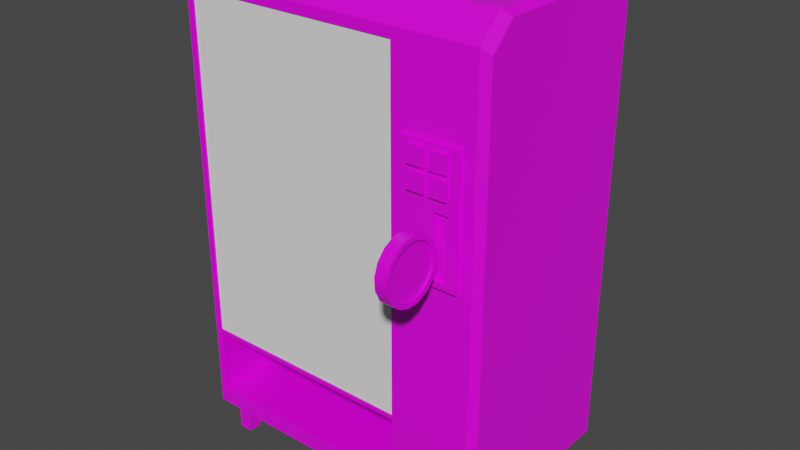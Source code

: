 # Source: vending.blend  (saved by Blender 2.93.20; exported with 4.5.12 LTS)
import bpy
from mathutils import Matrix  # noqa: F401  (used for matrix-valued properties, if any)

bpy.ops.wm.read_factory_settings(use_empty=True)
scene = bpy.context.scene
scene.name = 'Scene'

# ---- collections
col_collection = bpy.data.collections.new('Collection'); scene.collection.children.link(col_collection)

# ---- images (referenced by path relative to the original .blend; pixels are not part of the script)
import os
ASSET_DIR = os.environ.get("B2B_ASSET_DIR", "")  # directory of the original .blend (textures are referenced by path, not embedded)
HERE = os.path.dirname(os.path.abspath(__file__))  # packed textures are extracted next to this script under _unpacked/

def load_image(name, relpath, width, height, colorspace="sRGB"):
    """Load a texture the original file referenced (path relative to the .blend, or extracted next to this script)."""
    p = next((c for c in (os.path.join(HERE, relpath), os.path.join(ASSET_DIR, relpath)) if relpath and os.path.exists(c)), "")
    if p:
        img = bpy.data.images.load(p, check_existing=True)
        img.name = name
    else:  # same state as the original file: an image datablock whose file is absent (Cycles renders it pink)
        img = bpy.data.images.new(name, width, height)
        img.source = "FILE"
        img.filepath = "//" + (relpath or name)
    img.colorspace_settings.name = colorspace
    return img
img_untitled = load_image('Untitled', 'Untitled.png', 1024, 1024, 'sRGB')
img_coin_png = load_image('Coin.png', 'Coin.png', 1024, 1024, 'sRGB')

# ---- materials (node trees are filled in below, after node groups)
mat_material = bpy.data.materials.new('Material')
mat_material.alpha_threshold = 0.0
mat_material.use_transparent_shadow = False
mat_material.line_color = (0.0, 0.0, 0.0, 1.0)
mat_glass = bpy.data.materials.new('glass')
mat_glass.use_transparent_shadow = False
mat_glass.diffuse_color = (0.8381, 0.8381, 0.8381, 0.2759)
mat_material_001 = bpy.data.materials.new('Material.001')
mat_material_001.alpha_threshold = 0.0
mat_material_001.use_transparent_shadow = False
mat_material_001.line_color = (0.0, 0.0, 0.0, 1.0)

# ---- node groups
ng_auto_smooth = bpy.data.node_groups.new('Auto Smooth', 'GeometryNodeTree')
_s = ng_auto_smooth.interface.new_socket(name='Geometry', in_out='OUTPUT', socket_type='NodeSocketGeometry')
_s = ng_auto_smooth.interface.new_socket(name='Geometry', in_out='INPUT', socket_type='NodeSocketGeometry')
_s = ng_auto_smooth.interface.new_socket(name='Angle', in_out='INPUT', socket_type='NodeSocketFloat')
_s.subtype = 'ANGLE'
_s.min_value = 0.0
_s.max_value = 3.142
ng_auto_smooth.is_modifier = True
_N = ng_auto_smooth.nodes; _L = ng_auto_smooth.links
n0 = _N.new('NodeGroupOutput'); n0.name = 'Group Output'; n0.location = (480, -100)
n1 = _N.new('NodeGroupInput'); n1.name = 'Group Input'; n1.location = (-420, -300)
n2 = _N.new('NodeGroupInput'); n2.name = 'Group Input.001'; n2.location = (-60, -100)
n3 = _N.new('GeometryNodeSetShadeSmooth'); n3.name = 'Set Shade Smooth'; n3.location = (120, -100)
n3.domain = 'EDGE'
n4 = _N.new('GeometryNodeSetShadeSmooth'); n4.name = 'Set Shade Smooth.001'; n4.location = (300, -100)
n5 = _N.new('GeometryNodeInputMeshEdgeAngle'); n5.name = 'Edge Angle'; n5.location = (-420, -220)
n6 = _N.new('GeometryNodeInputEdgeSmooth'); n6.name = 'Is Edge Smooth'; n6.location = (-60, -160)
n7 = _N.new('GeometryNodeInputShadeSmooth'); n7.name = 'Is Face Smooth'; n7.location = (-240, -340)
n8 = _N.new('FunctionNodeBooleanMath'); n8.name = 'Boolean Math'; n8.location = (-60, -220)
n9 = _N.new('FunctionNodeCompare'); n9.name = 'Compare'; n9.location = (-240, -180)
n9.operation = 'LESS_EQUAL'
_L.new(n5.outputs[0], n9.inputs[0])
_L.new(n4.outputs[0], n0.inputs[0])
_L.new(n1.outputs[1], n9.inputs[1])
_L.new(n9.outputs[0], n8.inputs[0])
_L.new(n7.outputs[0], n8.inputs[1])
_L.new(n2.outputs[0], n3.inputs[0])
_L.new(n6.outputs[0], n3.inputs[1])
_L.new(n3.outputs[0], n4.inputs[0])
_L.new(n8.outputs[0], n3.inputs[2])
n0.is_active_output = True

# ---- material node trees
mat_material.use_nodes = True; mat_material.node_tree.nodes.clear()
_N = mat_material.node_tree.nodes; _L = mat_material.node_tree.links
n0 = _N.new('ShaderNodeOutputMaterial'); n0.name = 'Material Output'; n0.location = (300, 300)
n1 = _N.new('ShaderNodeBsdfPrincipled'); n1.name = 'Principled BSDF'; n1.location = (10, 300)
n1.distribution = 'GGX'
n1.subsurface_method = 'BURLEY'
n1.inputs[2].default_value = 0.4
n1.inputs[3].default_value = 1.45
n1.inputs[27].default_value = (0.0, 0.0, 0.0, 1.0)
n1.inputs[28].default_value = 1.0
n2 = _N.new('ShaderNodeTexImage'); n2.name = 'Image Texture'; n2.location = (-280, 275)
n2.image = img_untitled
n2.interpolation = 'Closest'
_L.new(n1.outputs[0], n0.inputs[0])
_L.new(n2.outputs[0], n1.inputs[0])
n0.is_active_output = True
mat_material_001.use_nodes = True; mat_material_001.node_tree.nodes.clear()
_N = mat_material_001.node_tree.nodes; _L = mat_material_001.node_tree.links
n0 = _N.new('ShaderNodeOutputMaterial'); n0.name = 'Material Output'; n0.location = (300, 300)
n1 = _N.new('ShaderNodeBsdfPrincipled'); n1.name = 'Principled BSDF'; n1.location = (10, 300)
n1.distribution = 'GGX'
n1.subsurface_method = 'BURLEY'
n1.inputs[2].default_value = 0.4
n1.inputs[3].default_value = 1.45
n1.inputs[27].default_value = (0.0, 0.0, 0.0, 1.0)
n1.inputs[28].default_value = 1.0
n2 = _N.new('ShaderNodeTexImage'); n2.name = 'Image Texture'; n2.location = (-280, 275)
n2.image = img_coin_png
n2.interpolation = 'Closest'
_L.new(n1.outputs[0], n0.inputs[0])
_L.new(n2.outputs[0], n1.inputs[0])
n0.is_active_output = True

# ---- world
world_world = bpy.data.worlds.new('World'); scene.world = world_world
world_world.use_nodes = True; world_world.node_tree.nodes.clear()
_N = world_world.node_tree.nodes; _L = world_world.node_tree.links
n0 = _N.new('ShaderNodeOutputWorld'); n0.name = 'World Output'; n0.location = (300, 300)
n1 = _N.new('ShaderNodeBackground'); n1.name = 'Background'; n1.location = (10, 300)
n1.inputs[0].default_value = (0.05088, 0.05088, 0.05088, 1.0)
_L.new(n1.outputs[0], n0.inputs[0])
n0.is_active_output = True
world_world.color = (0.05088, 0.05088, 0.05088)
world_world.use_sun_shadow = False
world_world.sun_shadow_jitter_overblur = 0.0

# ---- meshes
me_cube = bpy.data.meshes.new('Cube')
me_cube.from_pydata([(-0.9016, -0.2656, -0.5), (-0.9016, -0.3056, -0.46), (-0.9416, -0.2656, -0.46), (-0.9016, -0.3056, 2.106), (-0.9016, -0.172, 2.241), (-0.9416, -0.1349, 2.202), (-0.9016, 0.826, -0.5), (-0.9416, 0.826, -0.46), (-0.9016, 0.866, -0.46), (-0.9016, 0.826, 2.241), (-0.9016, 0.866, 2.201), (-0.9416, 0.826, 2.201), (0.9016, -0.2656, -0.5), (0.9416, -0.2656, -0.46), (0.9016, -0.3056, -0.46), (0.9016, -0.172, 2.241), (0.9016, -0.3056, 2.106), (-0.9416, -0.2685, 2.067), (0.9016, 0.826, -0.5), (0.9016, 0.866, -0.46), (0.9416, 0.826, -0.46), (0.9016, 0.826, 2.241), (0.9416, 0.826, 2.201), (0.9016, 0.866, 2.201), (0.9416, -0.1349, 2.202), (0.9416, -0.2685, 2.067), (-0.8623, -0.3056, 0.04799), (-0.8623, -0.3056, 2.05), (0.4266, -0.3056, 2.05), (0.4266, -0.3056, 0.04799), (-0.8623, 0.153, 0.09302), (-0.8623, 0.7036, 2.05), (0.4266, 0.7036, 2.05), (0.4266, 0.153, 0.09302), (-0.862, 0.1721, 0.9859), (-0.862, 0.1721, 1.026), (-0.862, 0.7015, 0.9859), (-0.862, 0.7015, 1.026), (0.4263, 0.1721, 0.9859), (0.4263, 0.1721, 1.026), (0.4263, 0.7015, 0.9859), (0.4263, 0.7015, 1.026), (-0.862, 0.1721, 0.5291), (-0.862, 0.1721, 0.5692), (-0.862, 0.7015, 0.5291), (-0.862, 0.7015, 0.5692), (0.4263, 0.1721, 0.5291), (0.4263, 0.1721, 0.5692), (0.4263, 0.7015, 0.5291), (0.4263, 0.7015, 0.5692), (0.4263, 0.7015, 2.04), (0.4263, 0.7015, 1.867), (0.4263, 0.1721, 2.04), (0.4263, 0.1721, 1.867), (-0.862, 0.7015, 2.04), (-0.862, 0.7015, 1.867), (-0.862, 0.1721, 2.04), (-0.862, 0.1721, 1.867), (0.4263, 0.7015, 1.474), (0.4263, 0.7015, 1.434), (0.4263, 0.1721, 1.474), (0.4263, 0.1721, 1.434), (-0.862, 0.7015, 1.474), (-0.862, 0.7015, 1.434), (-0.862, 0.1721, 1.474), (-0.862, 0.1721, 1.434), (-0.8505, -0.2224, -0.6823), (-0.8505, -0.2224, -0.4938), (-0.8505, -0.1427, -0.6823), (-0.8505, -0.1427, -0.4938), (-0.7708, -0.2224, -0.6823), (-0.7708, -0.2224, -0.4938), (-0.7708, -0.1427, -0.6823), (-0.7708, -0.1427, -0.4938), (-0.8505, 0.6939, -0.6823), (-0.8505, 0.6939, -0.4938), (-0.8505, 0.7735, -0.6823), (-0.8505, 0.7735, -0.4938), (-0.7708, 0.6939, -0.6823), (-0.7708, 0.6939, -0.4938), (-0.7708, 0.7735, -0.6823), (-0.7708, 0.7735, -0.4938), (0.7646, -0.2224, -0.6823), (0.7646, -0.2224, -0.4938), (0.7646, -0.1427, -0.6823), (0.7646, -0.1427, -0.4938), (0.8443, -0.2224, -0.6823), (0.8443, -0.2224, -0.4938), (0.8443, -0.1427, -0.6823), (0.8443, -0.1427, -0.4938), (0.7646, 0.6939, -0.6823), (0.7646, 0.6939, -0.4938), (0.7646, 0.7735, -0.6823), (0.7646, 0.7735, -0.4938), (0.8443, 0.6939, -0.6823), (0.8443, 0.6939, -0.4938), (0.8443, 0.7735, -0.6823), (0.8443, 0.7735, -0.4938), (0.4983, -0.3303, 0.9253), (0.4983, -0.3303, 1.64), (0.4983, -0.2809, 0.9253), (0.4983, -0.2809, 1.64), (0.8299, -0.3303, 0.9253), (0.8299, -0.3303, 1.64), (0.8299, -0.2809, 0.9253), (0.8299, -0.2809, 1.64), (-0.8623, -0.3056, 0.0223), (0.4266, -0.3056, 0.0223), (0.4266, -0.3056, -0.3592), (-0.8623, -0.3056, -0.3592), (-0.9416, -0.2661, 0.03625), (-0.9016, -0.3056, 0.03625), (-0.8623, -0.2328, 0.0223), (0.4266, -0.2328, 0.0223), (-0.8623, -0.2328, 0.04799), (0.4266, -0.2328, 0.04799), (0.4266, 0.153, -0.3592), (-0.8623, 0.153, -0.3592), (-0.8623, 0.7036, 0.09302), (0.4266, 0.7036, 0.09302), (-0.7557, 0.8624, -0.3764), (-0.7557, 0.8624, 0.2409), (-0.7557, 0.8828, -0.3764), (-0.7557, 0.8828, 0.2409), (-0.3021, 0.8624, -0.3764), (-0.3021, 0.8624, 0.2409), (-0.3021, 0.8828, -0.3764), (-0.3021, 0.8828, 0.2409), (-0.6998, 0.8828, 0.1854), (-0.6998, 0.8828, -0.3209), (-0.358, 0.8828, -0.3209), (-0.358, 0.8828, 0.1854), (-0.6998, 0.8533, 0.1854), (-0.6998, 0.8533, -0.3209), (-0.358, 0.8533, -0.3209), (-0.358, 0.8533, 0.1854), (-0.7006, 0.891, 0.1575), (-0.7006, 0.8766, 0.1795), (-0.7006, 0.8944, 0.1598), (-0.7006, 0.8801, 0.1817), (-0.3572, 0.891, 0.1575), (-0.3572, 0.8766, 0.1795), (-0.3572, 0.8944, 0.1598), (-0.3572, 0.8801, 0.1817), (-0.7006, 0.891, 0.1285), (-0.7006, 0.8766, 0.1504), (-0.7006, 0.8944, 0.1307), (-0.7006, 0.8801, 0.1527), (-0.3572, 0.891, 0.1285), (-0.3572, 0.8766, 0.1504), (-0.3572, 0.8944, 0.1307), (-0.3572, 0.8801, 0.1527), (-0.7006, 0.891, 0.09595), (-0.7006, 0.8766, 0.1179), (-0.7006, 0.8944, 0.09818), (-0.7006, 0.8801, 0.1202), (-0.3572, 0.891, 0.09595), (-0.3572, 0.8766, 0.1179), (-0.3572, 0.8944, 0.09818), (-0.3572, 0.8801, 0.1202), (-0.7006, 0.891, 0.05874), (-0.7006, 0.8766, 0.08072), (-0.7006, 0.8944, 0.06097), (-0.7006, 0.8801, 0.08295), (-0.3572, 0.891, 0.05874), (-0.3572, 0.8766, 0.08072), (-0.3572, 0.8944, 0.06097), (-0.3572, 0.8801, 0.08295), (-0.7006, 0.891, 0.02515), (-0.7006, 0.8766, 0.04713), (-0.7006, 0.8944, 0.02738), (-0.7006, 0.8801, 0.04936), (-0.3572, 0.891, 0.02515), (-0.3572, 0.8766, 0.04713), (-0.3572, 0.8944, 0.02738), (-0.3572, 0.8801, 0.04936), (-0.7006, 0.891, -0.01009), (-0.7006, 0.8766, 0.01189), (-0.7006, 0.8944, -0.007868), (-0.7006, 0.8801, 0.01411), (-0.3572, 0.891, -0.01009), (-0.3572, 0.8766, 0.01189), (-0.3572, 0.8944, -0.007868), (-0.3572, 0.8801, 0.01411), (-0.7006, 0.891, -0.04096), (-0.7006, 0.8766, -0.01898), (-0.7006, 0.8944, -0.03873), (-0.7006, 0.8801, -0.01675), (-0.3572, 0.891, -0.04096), (-0.3572, 0.8766, -0.01898), (-0.3572, 0.8944, -0.03873), (-0.3572, 0.8801, -0.01675), (-0.7006, 0.891, -0.07003), (-0.7006, 0.8766, -0.04805), (-0.7006, 0.8944, -0.06781), (-0.7006, 0.8801, -0.04582), (-0.3572, 0.891, -0.07003), (-0.3572, 0.8766, -0.04805), (-0.3572, 0.8944, -0.06781), (-0.3572, 0.8801, -0.04582), (-0.7006, 0.891, -0.1025), (-0.7006, 0.8766, -0.08055), (-0.7006, 0.8944, -0.1003), (-0.7006, 0.8801, -0.07832), (-0.3572, 0.891, -0.1025), (-0.3572, 0.8766, -0.08055), (-0.3572, 0.8944, -0.1003), (-0.3572, 0.8801, -0.07832), (-0.7006, 0.891, -0.1397), (-0.7006, 0.8766, -0.1178), (-0.7006, 0.8944, -0.1375), (-0.7006, 0.8801, -0.1155), (-0.3572, 0.891, -0.1397), (-0.3572, 0.8766, -0.1178), (-0.3572, 0.8944, -0.1375), (-0.3572, 0.8801, -0.1155), (-0.7006, 0.891, -0.1733), (-0.7006, 0.8766, -0.1514), (-0.7006, 0.8944, -0.1711), (-0.7006, 0.8801, -0.1491), (-0.3572, 0.891, -0.1733), (-0.3572, 0.8766, -0.1514), (-0.3572, 0.8944, -0.1711), (-0.3572, 0.8801, -0.1491), (-0.7006, 0.891, -0.2086), (-0.7006, 0.8766, -0.1866), (-0.7006, 0.8944, -0.2064), (-0.7006, 0.8801, -0.1844), (-0.3572, 0.891, -0.2086), (-0.3572, 0.8766, -0.1866), (-0.3572, 0.8944, -0.2064), (-0.3572, 0.8801, -0.1844), (-0.7006, 0.891, -0.2397), (-0.7006, 0.8766, -0.2177), (-0.7006, 0.8944, -0.2375), (-0.7006, 0.8801, -0.2155), (-0.3572, 0.891, -0.2397), (-0.3572, 0.8766, -0.2177), (-0.3572, 0.8944, -0.2375), (-0.3572, 0.8801, -0.2155), (-0.7006, 0.891, -0.2733), (-0.7006, 0.8766, -0.2513), (-0.7006, 0.8944, -0.2711), (-0.7006, 0.8801, -0.2491), (-0.3572, 0.891, -0.2733), (-0.3572, 0.8766, -0.2513), (-0.3572, 0.8944, -0.2711), (-0.3572, 0.8801, -0.2491), (-0.7006, 0.891, -0.3085), (-0.7006, 0.8766, -0.2865), (-0.7006, 0.8944, -0.3063), (-0.7006, 0.8801, -0.2843), (-0.3572, 0.891, -0.3085), (-0.3572, 0.8766, -0.2865), (-0.3572, 0.8944, -0.3063), (-0.3572, 0.8801, -0.2843), (-0.807, 0.6571, 1.497), (-0.807, 0.6571, 1.856), (-0.807, 0.7029, 1.497), (-0.807, 0.7029, 1.856), (0.3712, 0.6571, 1.497), (0.3712, 0.6571, 1.856), (0.3712, 0.7029, 1.497), (0.3712, 0.7029, 1.856), (-0.807, 0.6571, 1.047), (-0.807, 0.6571, 1.406), (-0.807, 0.7029, 1.047), (-0.807, 0.7029, 1.406), (0.3712, 0.6571, 1.047), (0.3712, 0.6571, 1.406), (0.3712, 0.7029, 1.047), (0.3712, 0.7029, 1.406), (-0.807, 0.6571, 0.597), (-0.807, 0.6571, 0.9563), (-0.807, 0.7029, 0.597), (-0.807, 0.7029, 0.9563), (0.3712, 0.6571, 0.597), (0.3712, 0.6571, 0.9563), (0.3712, 0.7029, 0.597), (0.3712, 0.7029, 0.9563), (-0.807, 0.6571, 0.147), (-0.807, 0.6571, 0.5063), (-0.807, 0.7029, 0.147), (-0.807, 0.7029, 0.5063), (0.3712, 0.6571, 0.147), (0.3712, 0.6571, 0.5063), (0.3712, 0.7029, 0.147), (0.3712, 0.7029, 0.5063), (0.5514, -0.3494, 1.386), (0.5514, -0.3494, 1.611), (0.5514, -0.3111, 1.386), (0.5514, -0.3111, 1.611), (0.7768, -0.3494, 1.386), (0.7768, -0.3494, 1.611), (0.7768, -0.3111, 1.386), (0.7768, -0.3111, 1.611), (0.6791, -0.3111, 1.386), (0.6491, -0.3111, 1.386), (0.6491, -0.3111, 1.611), (0.6791, -0.3111, 1.611), (0.6491, -0.3494, 1.386), (0.6791, -0.3494, 1.386), (0.6791, -0.3494, 1.611), (0.6491, -0.3494, 1.611), (0.5514, -0.3494, 1.484), (0.5514, -0.3494, 1.514), (0.5514, -0.3111, 1.514), (0.5514, -0.3111, 1.484), (0.7768, -0.3111, 1.514), (0.7768, -0.3111, 1.484), (0.7768, -0.3494, 1.514), (0.7768, -0.3494, 1.484), (0.6791, -0.3494, 1.514), (0.6791, -0.3494, 1.484), (0.6491, -0.3494, 1.514), (0.6491, -0.3494, 1.484), (0.6491, -0.3111, 1.514), (0.6491, -0.3111, 1.484), (0.6791, -0.3111, 1.514), (0.6791, -0.3111, 1.484), (0.699, -0.3303, 0.9599), (0.699, -0.3303, 1.311), (0.7764, -0.3303, 1.311), (0.7764, -0.3303, 0.9599), (0.699, -0.289, 0.9599), (0.699, -0.289, 1.311), (0.7764, -0.289, 1.311), (0.7764, -0.289, 0.9599), (-0.8523, 0.1366, 1.785), (-0.8523, 0.1366, 1.909), (-0.8523, 0.1744, 1.785), (-0.8523, 0.1744, 1.909), (-0.7276, 0.1366, 1.785), (-0.7276, 0.1366, 1.909), (-0.7276, 0.1744, 1.785), (-0.7276, 0.1744, 1.909), (-0.8523, 0.1366, 1.339), (-0.8523, 0.1366, 1.463), (-0.8523, 0.1744, 1.339), (-0.8523, 0.1744, 1.463), (-0.7276, 0.1366, 1.339), (-0.7276, 0.1366, 1.463), (-0.7276, 0.1744, 1.339), (-0.7276, 0.1744, 1.463), (-0.8523, 0.1366, 0.8892), (-0.8523, 0.1366, 1.014), (-0.8523, 0.1744, 0.8892), (-0.8523, 0.1744, 1.014), (-0.7276, 0.1366, 0.8892), (-0.7276, 0.1366, 1.014), (-0.7276, 0.1744, 0.8892), (-0.7276, 0.1744, 1.014), (-0.8523, 0.1366, 0.4355), (-0.8523, 0.1366, 0.5602), (-0.8523, 0.1744, 0.4355), (-0.8523, 0.1744, 0.5602), (-0.7276, 0.1366, 0.4355), (-0.7276, 0.1366, 0.5602), (-0.7276, 0.1744, 0.4355), (-0.7276, 0.1744, 0.5602)], [], [(21, 9, 4, 15), (8, 10, 23, 19), (0, 1, 2), (6, 7, 8), (9, 10, 11), (12, 13, 14), (4, 5, 17, 3), (18, 19, 20), (21, 22, 23), (6, 0, 2, 7), (10, 8, 7, 11), (18, 6, 8, 19), (9, 21, 23, 10), (22, 20, 19, 23), (12, 18, 20, 13), (24, 22, 21, 15), (3, 16, 15, 4), (0, 12, 14, 1), (16, 25, 24, 15), (6, 18, 12, 0), (14, 13, 25, 16), (1, 111, 110, 2), (4, 9, 11, 5), (24, 25, 13, 20, 22), (7, 2, 110, 17, 5, 11), (14, 16, 28, 29), (16, 3, 27, 28), (29, 26, 106, 107), (30, 33, 119, 118), (28, 27, 31, 32), (34, 35, 37, 36), (36, 37, 41, 40), (40, 41, 39, 38), (38, 39, 35, 34), (36, 40, 38, 34), (41, 37, 35, 39), (42, 43, 45, 44), (44, 45, 49, 48), (48, 49, 47, 46), (46, 47, 43, 42), (44, 48, 46, 42), (49, 45, 43, 47), (55, 51, 53, 57), (55, 54, 50, 51), (57, 56, 54, 55), (53, 52, 56, 57), (50, 54, 56, 52), (51, 50, 52, 53), (63, 59, 61, 65), (63, 62, 58, 59), (65, 64, 62, 63), (61, 60, 64, 65), (58, 62, 64, 60), (59, 58, 60, 61), (66, 67, 69, 68), (68, 69, 73, 72), (72, 73, 71, 70), (70, 71, 67, 66), (68, 72, 70, 66), (73, 69, 67, 71), (74, 75, 77, 76), (76, 77, 81, 80), (80, 81, 79, 78), (78, 79, 75, 74), (76, 80, 78, 74), (81, 77, 75, 79), (82, 83, 85, 84), (84, 85, 89, 88), (88, 89, 87, 86), (86, 87, 83, 82), (84, 88, 86, 82), (89, 85, 83, 87), (90, 91, 93, 92), (92, 93, 97, 96), (96, 97, 95, 94), (94, 95, 91, 90), (92, 96, 94, 90), (97, 93, 91, 95), (98, 99, 101, 100), (100, 101, 105, 104), (104, 105, 103, 102), (99, 98, 320, 321), (100, 104, 102, 98), (105, 101, 99, 103), (14, 108, 109, 1), (14, 29, 107, 108), (26, 111, 106), (110, 111, 3, 17), (106, 111, 1, 109), (3, 111, 26, 27), (107, 106, 112, 113), (29, 115, 114, 26), (113, 112, 114, 115), (109, 108, 116, 117), (30, 117, 116, 33), (114, 112, 30), (109, 117, 30, 112), (33, 116, 113, 115), (108, 107, 113, 116), (106, 109, 112), (31, 118, 119, 32), (28, 32, 119, 33, 115, 29), (26, 114, 30, 118, 31, 27), (120, 121, 123, 122), (127, 126, 130, 131), (126, 127, 125, 124), (131, 130, 134, 135), (122, 126, 124, 120), (127, 123, 121, 125), (126, 122, 129, 130), (123, 127, 131, 128), (122, 123, 128, 129), (136, 137, 139, 138), (130, 129, 133, 134), (128, 131, 135, 132), (129, 128, 132, 133), (138, 139, 143, 142), (142, 143, 141, 140), (140, 141, 137, 136), (138, 142, 140, 136), (143, 139, 137, 141), (144, 145, 147, 146), (146, 147, 151, 150), (150, 151, 149, 148), (148, 149, 145, 144), (146, 150, 148, 144), (151, 147, 145, 149), (152, 153, 155, 154), (154, 155, 159, 158), (158, 159, 157, 156), (156, 157, 153, 152), (154, 158, 156, 152), (159, 155, 153, 157), (160, 161, 163, 162), (162, 163, 167, 166), (166, 167, 165, 164), (164, 165, 161, 160), (162, 166, 164, 160), (167, 163, 161, 165), (168, 169, 171, 170), (170, 171, 175, 174), (174, 175, 173, 172), (172, 173, 169, 168), (170, 174, 172, 168), (175, 171, 169, 173), (176, 177, 179, 178), (178, 179, 183, 182), (182, 183, 181, 180), (180, 181, 177, 176), (178, 182, 180, 176), (183, 179, 177, 181), (184, 185, 187, 186), (186, 187, 191, 190), (190, 191, 189, 188), (188, 189, 185, 184), (186, 190, 188, 184), (191, 187, 185, 189), (192, 193, 195, 194), (194, 195, 199, 198), (198, 199, 197, 196), (196, 197, 193, 192), (194, 198, 196, 192), (199, 195, 193, 197), (200, 201, 203, 202), (202, 203, 207, 206), (206, 207, 205, 204), (204, 205, 201, 200), (202, 206, 204, 200), (207, 203, 201, 205), (208, 209, 211, 210), (210, 211, 215, 214), (214, 215, 213, 212), (212, 213, 209, 208), (210, 214, 212, 208), (215, 211, 209, 213), (216, 217, 219, 218), (218, 219, 223, 222), (222, 223, 221, 220), (220, 221, 217, 216), (218, 222, 220, 216), (223, 219, 217, 221), (224, 225, 227, 226), (226, 227, 231, 230), (230, 231, 229, 228), (228, 229, 225, 224), (226, 230, 228, 224), (231, 227, 225, 229), (232, 233, 235, 234), (234, 235, 239, 238), (238, 239, 237, 236), (236, 237, 233, 232), (234, 238, 236, 232), (239, 235, 233, 237), (240, 241, 243, 242), (242, 243, 247, 246), (246, 247, 245, 244), (244, 245, 241, 240), (242, 246, 244, 240), (247, 243, 241, 245), (248, 249, 251, 250), (250, 251, 255, 254), (254, 255, 253, 252), (252, 253, 249, 248), (250, 254, 252, 248), (255, 251, 249, 253), (256, 257, 259, 258), (258, 259, 263, 262), (262, 263, 261, 260), (260, 261, 257, 256), (258, 262, 260, 256), (263, 259, 257, 261), (264, 265, 267, 266), (266, 267, 271, 270), (270, 271, 269, 268), (268, 269, 265, 264), (266, 270, 268, 264), (271, 267, 265, 269), (272, 273, 275, 274), (274, 275, 279, 278), (278, 279, 277, 276), (276, 277, 273, 272), (274, 278, 276, 272), (279, 275, 273, 277), (280, 281, 283, 282), (282, 283, 287, 286), (286, 287, 285, 284), (284, 285, 281, 280), (282, 286, 284, 280), (287, 283, 281, 285), (305, 289, 291, 306), (318, 299, 295, 308), (308, 295, 293, 310), (314, 303, 289, 305), (296, 294, 292, 301), (298, 291, 289, 303), (295, 299, 302, 293), (290, 297, 300, 288), (310, 293, 302, 312), (306, 291, 298, 316), (290, 307, 317, 297), (303, 314, 316, 298), (316, 314, 305, 306), (312, 318, 308, 310), (292, 311, 313, 301), (299, 318, 312, 302), (300, 315, 304, 288), (296, 301, 313, 319), (294, 309, 311, 292), (313, 311, 309, 319), (296, 319, 309, 294), (300, 297, 317, 315), (288, 304, 307, 290), (307, 304, 315, 317), (320, 323, 327, 324), (98, 102, 323, 320), (103, 99, 321, 322), (102, 103, 322, 323), (327, 326, 325, 324), (321, 320, 324, 325), (322, 321, 325, 326), (323, 322, 326, 327), (328, 329, 331, 330), (330, 331, 335, 334), (334, 335, 333, 332), (332, 333, 329, 328), (330, 334, 332, 328), (335, 331, 329, 333), (336, 337, 339, 338), (338, 339, 343, 342), (342, 343, 341, 340), (340, 341, 337, 336), (338, 342, 340, 336), (343, 339, 337, 341), (344, 345, 347, 346), (346, 347, 351, 350), (350, 351, 349, 348), (348, 349, 345, 344), (346, 350, 348, 344), (351, 347, 345, 349), (352, 353, 355, 354), (354, 355, 359, 358), (358, 359, 357, 356), (356, 357, 353, 352), (354, 358, 356, 352), (359, 355, 353, 357)])
_uv = me_cube.uv_layers.new(name='UVMap')
_uv.uv.foreach_set('vector', [0.01033, 0.9594, 0.01033, 0.7209, 0.1423, 0.7209, 0.1423, 0.9594, 0.54, 0.02226, 0.54, 0.3741, 0.3016, 0.3741, 0.3016, 0.02226, 0.7301, 0.3968, 0.7354, 0.3915, 0.7354, 0.3968, 0.7405, 0.2595, 0.7405, 0.2648, 0.7352, 0.2595, 0.01033, 0.7209, 0.005044, 0.7209, 0.01033, 0.7156, 0.7411, 0.3968, 0.7358, 0.3968, 0.7358, 0.3915, 0.303, 0.4101, 0.308, 0.4153, 0.2903, 0.4331, 0.2854, 0.428, 0.7405, 0.02104, 0.7352, 0.02104, 0.7405, 0.01575, 0.01033, 0.9594, 0.01033, 0.9647, 0.005044, 0.9594, 0.7405, 0.2595, 0.8848, 0.2595, 0.8848, 0.2648, 0.7405, 0.2648, 0.54, 0.3741, 0.54, 0.02226, 0.5453, 0.02226, 0.5453, 0.3741, 0.7405, 0.02104, 0.7405, 0.2595, 0.7352, 0.2595, 0.7352, 0.02104, 0.01033, 0.7209, 0.01033, 0.9594, 0.005044, 0.9594, 0.005044, 0.7209, 0.2963, 0.3741, 0.2963, 0.02226, 0.3016, 0.02226, 0.3016, 0.3741, 0.8848, 0.02104, 0.7405, 0.02104, 0.7405, 0.01575, 0.8848, 0.01575, 0.1374, 0.9647, 0.01033, 0.9647, 0.01033, 0.9594, 0.1423, 0.9594, 0.01767, 0.3618, 0.2561, 0.3618, 0.2561, 0.3796, 0.01767, 0.3796, 0.01767, 0.01716, 0.2561, 0.01716, 0.2561, 0.02245, 0.01767, 0.02245, 0.5664, 0.3734, 0.5713, 0.3682, 0.589, 0.386, 0.584, 0.3912, 0.7405, 0.2595, 0.7405, 0.02104, 0.8848, 0.02104, 0.8848, 0.2595, 0.2561, 0.02245, 0.2614, 0.02245, 0.2614, 0.3566, 0.2561, 0.3618, 0.01767, 0.02245, 0.01767, 0.08808, 0.01238, 0.08808, 0.01238, 0.02245, 0.1423, 0.7209, 0.01033, 0.7209, 0.01033, 0.7156, 0.1374, 0.7156, 0.589, 0.386, 0.5713, 0.3682, 0.5717, 0.03403, 0.716, 0.03403, 0.716, 0.3859, 0.435, 0.7673, 0.2907, 0.7673, 0.2906, 0.7017, 0.2903, 0.4331, 0.308, 0.4153, 0.435, 0.4154, 0.2561, 0.02245, 0.2561, 0.3618, 0.1933, 0.3544, 0.1933, 0.08963, 0.2561, 0.3618, 0.01767, 0.3618, 0.02287, 0.3544, 0.1933, 0.3544, 0.1933, 0.08963, 0.02287, 0.08963, 0.02287, 0.08623, 0.1933, 0.08623, 0.4537, 0.5776, 0.4537, 0.4072, 0.5265, 0.4072, 0.5265, 0.5776, 0.5695, 0.9425, 0.5695, 0.7721, 0.703, 0.7721, 0.703, 0.9425, 0.2571, 0.9454, 0.2518, 0.9454, 0.2518, 0.8754, 0.2571, 0.8754, 0.9812, 0.9673, 0.9759, 0.9673, 0.9759, 0.797, 0.9812, 0.797, 0.1879, 0.9498, 0.1826, 0.9498, 0.1826, 0.8798, 0.1879, 0.8798, 0.9841, 0.3731, 0.9787, 0.3731, 0.9787, 0.2027, 0.9841, 0.2027, 0.9362, 0.4131, 0.9362, 0.5835, 0.8662, 0.5835, 0.8662, 0.4131, 0.9362, 0.6051, 0.9362, 0.7754, 0.8662, 0.7754, 0.8662, 0.6051, 0.2512, 0.9454, 0.2458, 0.9454, 0.2458, 0.8754, 0.2512, 0.8754, 0.9781, 0.3731, 0.9728, 0.3731, 0.9728, 0.2027, 0.9781, 0.2027, 0.271, 0.9454, 0.2657, 0.9454, 0.2657, 0.8754, 0.271, 0.8754, 0.9827, 0.1811, 0.9774, 0.1811, 0.9774, 0.01078, 0.9827, 0.01078, 0.9727, 0.01078, 0.9727, 0.1811, 0.9027, 0.1811, 0.9027, 0.01078, 0.2664, 0.4191, 0.2664, 0.5895, 0.1964, 0.5895, 0.1964, 0.4191, 0.5235, 0.5992, 0.5235, 0.7695, 0.4535, 0.7695, 0.4535, 0.5992, 0.5555, 0.5775, 0.5326, 0.5775, 0.5326, 0.4072, 0.5555, 0.4072, 0.2699, 0.8666, 0.247, 0.8666, 0.247, 0.7966, 0.2699, 0.7966, 0.5555, 0.7771, 0.5326, 0.7771, 0.5326, 0.6067, 0.5555, 0.6067, 0.5235, 0.7911, 0.5235, 0.9615, 0.4535, 0.9615, 0.4535, 0.7911, 0.5555, 0.8471, 0.5326, 0.8471, 0.5326, 0.7771, 0.5555, 0.7771, 0.7858, 0.7721, 0.7858, 0.9424, 0.7158, 0.9424, 0.7158, 0.7721, 0.9872, 0.9673, 0.9819, 0.9673, 0.9819, 0.797, 0.9872, 0.797, 0.2631, 0.9454, 0.2578, 0.9454, 0.2578, 0.8754, 0.2631, 0.8754, 0.9887, 0.1811, 0.9834, 0.1811, 0.9834, 0.01078, 0.9887, 0.01078, 0.2664, 0.611, 0.2664, 0.7814, 0.1964, 0.7814, 0.1964, 0.611, 0.1819, 0.9498, 0.1766, 0.9498, 0.1766, 0.8798, 0.1819, 0.8798, 0.1732, 0.947, 0.1732, 0.9719, 0.1627, 0.9719, 0.1627, 0.947, 0.5842, 0.9549, 0.5842, 0.9798, 0.5736, 0.9798, 0.5736, 0.9549, 0.7783, 0.9548, 0.7783, 0.9797, 0.7678, 0.9797, 0.7678, 0.9548, 0.596, 0.9549, 0.596, 0.9798, 0.5855, 0.9798, 0.5855, 0.9549, 0.9499, 0.3876, 0.9604, 0.3876, 0.9604, 0.3982, 0.9499, 0.3982, 0.8265, 0.954, 0.8371, 0.954, 0.8371, 0.9645, 0.8265, 0.9645, 0.6791, 0.9549, 0.6791, 0.9798, 0.6686, 0.9798, 0.6686, 0.9549, 0.691, 0.9549, 0.691, 0.9798, 0.6804, 0.9798, 0.6804, 0.9549, 0.6316, 0.9549, 0.6316, 0.9798, 0.6211, 0.9798, 0.6211, 0.9549, 0.6435, 0.9549, 0.6435, 0.9798, 0.633, 0.9798, 0.633, 0.9549, 0.9413, 0.7726, 0.9518, 0.7726, 0.9518, 0.7832, 0.9413, 0.7832, 0.938, 0.3876, 0.9486, 0.3876, 0.9486, 0.3982, 0.938, 0.3982, 0.9704, 0.755, 0.9704, 0.7799, 0.9598, 0.7799, 0.9598, 0.755, 0.6554, 0.9549, 0.6554, 0.9798, 0.6448, 0.9798, 0.6448, 0.9549, 0.5723, 0.9549, 0.5723, 0.9798, 0.5617, 0.9798, 0.5617, 0.9549, 0.8015, 0.9549, 0.8015, 0.9798, 0.7909, 0.9798, 0.7909, 0.9549, 0.9262, 0.3876, 0.9367, 0.3876, 0.9367, 0.3982, 0.9262, 0.3982, 0.9143, 0.3876, 0.9248, 0.3876, 0.9248, 0.3982, 0.9143, 0.3982, 0.6086, 0.9549, 0.6086, 0.9798, 0.598, 0.9798, 0.598, 0.9549, 0.6672, 0.9549, 0.6672, 0.9798, 0.6567, 0.9798, 0.6567, 0.9549, 0.7029, 0.9549, 0.7029, 0.9798, 0.6923, 0.9798, 0.6923, 0.9549, 0.6191, 0.9549, 0.6191, 0.9798, 0.6086, 0.9798, 0.6086, 0.9549, 0.8147, 0.954, 0.8252, 0.954, 0.8252, 0.9645, 0.8147, 0.9645, 0.8028, 0.954, 0.8133, 0.954, 0.8133, 0.9645, 0.8028, 0.9645, 0.5454, 0.8651, 0.5454, 0.9595, 0.5389, 0.9595, 0.5389, 0.8651, 0.8933, 0.2865, 0.8933, 0.381, 0.8494, 0.381, 0.8494, 0.2865, 0.5381, 0.8651, 0.5381, 0.9595, 0.5315, 0.9595, 0.5315, 0.8651, 0.8006, 0.3798, 0.8006, 0.2853, 0.8272, 0.2899, 0.8272, 0.3363, 0.1616, 0.9482, 0.1616, 0.992, 0.155, 0.992, 0.155, 0.9482, 0.9913, 0.3552, 0.9913, 0.3991, 0.9848, 0.3991, 0.9848, 0.3552, 0.2561, 0.02245, 0.1933, 0.03578, 0.02287, 0.03578, 0.01767, 0.02245, 0.2561, 0.02245, 0.1933, 0.08963, 0.1933, 0.08623, 0.1933, 0.03578, 0.02287, 0.08963, 0.01767, 0.08808, 0.02287, 0.08623, 0.01238, 0.08808, 0.01767, 0.08808, 0.01767, 0.3618, 0.01238, 0.3566, 0.02287, 0.08623, 0.01767, 0.08808, 0.01767, 0.02245, 0.02287, 0.03578, 0.01767, 0.3618, 0.01767, 0.08808, 0.02287, 0.08963, 0.02287, 0.3544, 0.1649, 0.7107, 0.1649, 0.8811, 0.1552, 0.8811, 0.1552, 0.7107, 0.1661, 0.7107, 0.1757, 0.7107, 0.1757, 0.8811, 0.1661, 0.8811, 0.5572, 0.5776, 0.5572, 0.4072, 0.5606, 0.4072, 0.5606, 0.5776, 0.8547, 0.7721, 0.8547, 0.9425, 0.7941, 0.9425, 0.7941, 0.7721, 0.9618, 0.3731, 0.902, 0.3731, 0.902, 0.2027, 0.9618, 0.2027, 0.7254, 0.466, 0.7254, 0.4626, 0.7765, 0.472, 0.7158, 0.4122, 0.7765, 0.4122, 0.7765, 0.472, 0.7254, 0.4626, 0.6458, 0.4724, 0.6458, 0.4126, 0.6968, 0.463, 0.6968, 0.4664, 0.7065, 0.4126, 0.7065, 0.463, 0.6968, 0.463, 0.6458, 0.4126, 0.7158, 0.4626, 0.7158, 0.4122, 0.7254, 0.4626, 0.01078, 0.6835, 0.01078, 0.4247, 0.1812, 0.4247, 0.1812, 0.6835, 0.7065, 0.7312, 0.573, 0.7312, 0.573, 0.4724, 0.6458, 0.4724, 0.6968, 0.4664, 0.7065, 0.4664, 0.7158, 0.466, 0.7254, 0.466, 0.7765, 0.472, 0.8493, 0.472, 0.8493, 0.7308, 0.7158, 0.7308, 0.5308, 0.5936, 0.5308, 0.6752, 0.5281, 0.6752, 0.5281, 0.5936, 0.7334, 0.3673, 0.7334, 0.2857, 0.7408, 0.293, 0.7408, 0.36, 0.5606, 0.5936, 0.5606, 0.6752, 0.5579, 0.6752, 0.5579, 0.5936, 0.9878, 0.8574, 0.9878, 0.7904, 0.9917, 0.7904, 0.9917, 0.8574, 0.5606, 0.6842, 0.5606, 0.7441, 0.5579, 0.7441, 0.5579, 0.6842, 0.5308, 0.6842, 0.5308, 0.7441, 0.5281, 0.7441, 0.5281, 0.6842, 0.7334, 0.2857, 0.7934, 0.2857, 0.786, 0.293, 0.7408, 0.293, 0.7934, 0.3673, 0.7334, 0.3673, 0.7408, 0.36, 0.786, 0.36, 0.7934, 0.2857, 0.7934, 0.3673, 0.786, 0.36, 0.786, 0.293, 0.5572, 0.6983, 0.5572, 0.6949, 0.5577, 0.6949, 0.5577, 0.6983, 0.9932, 0.106, 0.9932, 0.1513, 0.9893, 0.1513, 0.9893, 0.106, 0.9932, 0.05513, 0.9932, 0.1003, 0.9893, 0.1003, 0.9893, 0.05513, 0.9917, 0.8659, 0.9917, 0.9328, 0.9878, 0.9328, 0.9878, 0.8659, 0.9943, 0.6099, 0.9972, 0.6099, 0.9972, 0.6553, 0.9943, 0.6553, 0.1905, 0.7001, 0.1905, 0.7036, 0.19, 0.7036, 0.19, 0.7001, 0.5579, 0.802, 0.5608, 0.802, 0.5608, 0.8474, 0.5579, 0.8474, 0.2777, 0.6613, 0.2777, 0.6159, 0.2782, 0.6159, 0.2782, 0.6613, 0.2801, 0.4566, 0.2801, 0.4112, 0.2805, 0.4112, 0.2805, 0.4566, 0.2798, 0.6913, 0.2798, 0.6878, 0.2803, 0.6878, 0.2803, 0.6913, 0.9943, 0.5587, 0.9972, 0.5587, 0.9972, 0.6042, 0.9943, 0.6042, 0.1906, 0.7153, 0.1906, 0.7118, 0.1911, 0.7118, 0.1911, 0.7153, 0.1885, 0.8783, 0.1914, 0.8783, 0.1914, 0.9237, 0.1885, 0.9237, 0.2777, 0.6101, 0.2777, 0.5647, 0.2782, 0.5647, 0.2782, 0.6101, 0.2782, 0.559, 0.2782, 0.5135, 0.2787, 0.5135, 0.2787, 0.559, 0.19, 0.7114, 0.19, 0.7079, 0.1905, 0.7079, 0.1905, 0.7114, 0.9943, 0.4564, 0.9972, 0.4564, 0.9972, 0.5018, 0.9943, 0.5018, 0.2798, 0.7109, 0.2798, 0.7074, 0.2803, 0.7074, 0.2803, 0.7109, 0.9914, 0.1948, 0.9943, 0.1948, 0.9943, 0.2402, 0.9914, 0.2402, 0.5573, 0.6367, 0.5573, 0.5913, 0.5577, 0.5913, 0.5577, 0.6367, 0.2792, 0.4566, 0.2792, 0.4112, 0.2797, 0.4112, 0.2797, 0.4566, 0.1906, 0.7075, 0.1906, 0.704, 0.1911, 0.704, 0.1911, 0.7075, 0.9954, 0.8402, 0.9983, 0.8402, 0.9983, 0.8857, 0.9954, 0.8857, 0.5577, 0.7027, 0.5577, 0.7062, 0.5572, 0.7062, 0.5572, 0.7027, 0.9921, 0.8402, 0.9951, 0.8402, 0.9951, 0.8857, 0.9921, 0.8857, 0.2798, 0.6613, 0.2798, 0.6159, 0.2802, 0.6159, 0.2802, 0.6613, 0.2782, 0.5078, 0.2782, 0.4624, 0.2787, 0.4624, 0.2787, 0.5078, 0.1914, 0.7036, 0.1914, 0.7001, 0.192, 0.7001, 0.192, 0.7036, 0.9969, 0.05514, 0.9998, 0.05514, 0.9998, 0.1006, 0.9969, 0.1006, 0.1911, 0.7001, 0.1911, 0.7036, 0.1906, 0.7036, 0.1906, 0.7001, 0.9921, 0.7891, 0.9951, 0.7891, 0.9951, 0.8345, 0.9921, 0.8345, 0.2782, 0.7125, 0.2782, 0.667, 0.2787, 0.667, 0.2787, 0.7125, 0.2777, 0.4566, 0.2777, 0.4112, 0.2782, 0.4112, 0.2782, 0.4566, 0.2798, 0.703, 0.2798, 0.6996, 0.2803, 0.6996, 0.2803, 0.703, 0.9954, 0.7891, 0.9983, 0.7891, 0.9983, 0.8345, 0.9954, 0.8345, 0.2803, 0.6957, 0.2803, 0.6991, 0.2798, 0.6991, 0.2798, 0.6957, 0.9919, 0.3536, 0.9948, 0.3536, 0.9948, 0.399, 0.9919, 0.399, 0.2792, 0.6613, 0.2792, 0.6159, 0.2797, 0.6159, 0.2797, 0.6613, 0.2787, 0.4566, 0.2787, 0.4112, 0.2792, 0.4112, 0.2792, 0.4566, 0.2798, 0.6952, 0.2798, 0.6918, 0.2803, 0.6918, 0.2803, 0.6952, 0.9943, 0.4052, 0.9972, 0.4052, 0.9972, 0.4507, 0.9943, 0.4507, 0.5577, 0.691, 0.5577, 0.6944, 0.5572, 0.6944, 0.5572, 0.691, 0.9914, 0.3018, 0.9943, 0.3018, 0.9943, 0.3472, 0.9914, 0.3472, 0.2777, 0.7125, 0.2777, 0.667, 0.2782, 0.667, 0.2782, 0.7125, 0.2782, 0.4566, 0.2782, 0.4112, 0.2787, 0.4112, 0.2787, 0.4566, 0.2803, 0.7113, 0.2803, 0.7148, 0.2798, 0.7148, 0.2798, 0.7113, 0.9936, 0.1063, 0.9965, 0.1063, 0.9965, 0.1517, 0.9936, 0.1517, 0.2803, 0.6761, 0.2803, 0.6796, 0.2798, 0.6796, 0.2798, 0.6761, 0.5579, 0.7508, 0.5608, 0.7508, 0.5608, 0.7962, 0.5579, 0.7962, 0.5573, 0.6879, 0.5573, 0.6424, 0.5577, 0.6424, 0.5577, 0.6879, 0.2798, 0.5078, 0.2798, 0.4624, 0.2802, 0.4624, 0.2802, 0.5078, 0.2803, 0.6644, 0.2803, 0.6679, 0.2798, 0.6679, 0.2798, 0.6644, 0.9943, 0.5076, 0.9972, 0.5076, 0.9972, 0.553, 0.9943, 0.553, 0.19, 0.7075, 0.19, 0.704, 0.1905, 0.704, 0.1905, 0.7075, 0.5579, 0.8532, 0.5608, 0.8532, 0.5608, 0.8986, 0.5579, 0.8986, 0.2782, 0.6101, 0.2782, 0.5647, 0.2787, 0.5647, 0.2787, 0.6101, 0.2777, 0.559, 0.2777, 0.5135, 0.2782, 0.5135, 0.2782, 0.559, 0.2798, 0.6757, 0.2798, 0.6722, 0.2803, 0.6722, 0.2803, 0.6757, 0.9947, 0.246, 0.9976, 0.246, 0.9976, 0.2914, 0.9947, 0.2914, 0.19, 0.7153, 0.19, 0.7118, 0.1905, 0.7118, 0.1905, 0.7153, 0.9936, 0.05514, 0.9965, 0.05514, 0.9965, 0.1006, 0.9936, 0.1006, 0.2792, 0.6101, 0.2792, 0.5647, 0.2797, 0.5647, 0.2797, 0.6101, 0.2787, 0.559, 0.2787, 0.5135, 0.2792, 0.5135, 0.2792, 0.559, 0.5577, 0.7105, 0.5577, 0.714, 0.5572, 0.714, 0.5572, 0.7105, 0.9943, 0.7122, 0.9972, 0.7122, 0.9972, 0.7577, 0.9943, 0.7577, 0.1917, 0.7079, 0.1917, 0.7114, 0.1912, 0.7114, 0.1912, 0.7079, 0.9954, 0.002873, 0.9983, 0.002873, 0.9983, 0.0483, 0.9954, 0.0483, 0.2787, 0.6101, 0.2787, 0.5647, 0.2792, 0.5647, 0.2792, 0.6101, 0.2787, 0.5078, 0.2787, 0.4624, 0.2792, 0.4624, 0.2792, 0.5078, 0.1911, 0.7079, 0.1911, 0.7114, 0.1906, 0.7114, 0.1906, 0.7079, 0.9943, 0.6611, 0.9972, 0.6611, 0.9972, 0.7065, 0.9943, 0.7065, 0.5577, 0.7066, 0.5577, 0.7101, 0.5572, 0.7101, 0.5572, 0.7066, 0.9914, 0.2483, 0.9943, 0.2483, 0.9943, 0.2937, 0.9914, 0.2937, 0.2787, 0.6613, 0.2787, 0.6159, 0.2792, 0.6159, 0.2792, 0.6613, 0.2777, 0.5078, 0.2777, 0.4624, 0.2782, 0.4624, 0.2782, 0.5078, 0.1917, 0.704, 0.1917, 0.7075, 0.1912, 0.7075, 0.1912, 0.704, 0.9969, 0.1063, 0.9998, 0.1063, 0.9998, 0.1517, 0.9969, 0.1517, 0.2798, 0.707, 0.2798, 0.7035, 0.2803, 0.7035, 0.2803, 0.707, 0.1885, 0.9295, 0.1914, 0.9295, 0.1914, 0.9749, 0.1885, 0.9749, 0.2782, 0.6613, 0.2782, 0.6159, 0.2787, 0.6159, 0.2787, 0.6613, 0.2792, 0.5078, 0.2792, 0.4624, 0.2797, 0.4624, 0.2797, 0.5078, 0.2803, 0.68, 0.2803, 0.6835, 0.2798, 0.6835, 0.2798, 0.68, 0.9947, 0.1948, 0.9976, 0.1948, 0.9976, 0.2402, 0.9947, 0.2402, 0.2803, 0.6839, 0.2803, 0.6874, 0.2798, 0.6874, 0.2798, 0.6839, 0.9947, 0.2995, 0.9976, 0.2995, 0.9976, 0.3449, 0.9947, 0.3449, 0.2787, 0.7125, 0.2787, 0.667, 0.2792, 0.667, 0.2792, 0.7125, 0.2792, 0.559, 0.2792, 0.5135, 0.2797, 0.5135, 0.2797, 0.559, 0.5572, 0.7023, 0.5572, 0.6988, 0.5577, 0.6988, 0.5577, 0.7023, 0.9939, 0.9399, 0.9968, 0.9399, 0.9968, 0.9853, 0.9939, 0.9853, 0.2803, 0.6683, 0.2803, 0.6718, 0.2798, 0.6718, 0.2798, 0.6683, 0.9952, 0.3536, 0.9981, 0.3536, 0.9981, 0.399, 0.9952, 0.399, 0.2798, 0.6101, 0.2798, 0.5647, 0.2802, 0.5647, 0.2802, 0.6101, 0.2798, 0.559, 0.2798, 0.5135, 0.2802, 0.5135, 0.2802, 0.559, 0.1611, 0.8949, 0.1611, 0.9424, 0.155, 0.9424, 0.155, 0.8949, 0.2425, 0.9578, 0.195, 0.9578, 0.195, 0.802, 0.2425, 0.802, 0.1679, 0.8949, 0.1679, 0.9424, 0.1618, 0.9424, 0.1618, 0.8949, 0.9911, 0.568, 0.9436, 0.568, 0.9436, 0.4122, 0.9911, 0.4122, 0.2778, 0.802, 0.2778, 0.9578, 0.2717, 0.9578, 0.2717, 0.802, 0.2773, 0.5937, 0.2773, 0.7495, 0.2712, 0.7495, 0.2712, 0.5937, 0.5591, 0.9144, 0.5591, 0.9619, 0.5531, 0.9619, 0.5531, 0.9144, 0.9911, 0.7435, 0.9436, 0.7435, 0.9436, 0.5877, 0.9911, 0.5877, 0.9908, 0.1949, 0.9908, 0.2424, 0.9848, 0.2424, 0.9848, 0.1949, 0.9658, 0.9519, 0.9183, 0.9519, 0.9183, 0.796, 0.9658, 0.796, 0.972, 0.2018, 0.972, 0.3576, 0.966, 0.3576, 0.966, 0.2018, 0.2773, 0.4182, 0.2773, 0.574, 0.2712, 0.574, 0.2712, 0.4182, 0.9908, 0.3019, 0.9908, 0.3494, 0.9848, 0.3494, 0.9848, 0.3019, 0.9122, 0.9519, 0.8647, 0.9519, 0.8647, 0.796, 0.9122, 0.796, 0.9908, 0.2484, 0.9908, 0.2959, 0.9848, 0.2959, 0.9848, 0.2484, 0.331, 0.9644, 0.2835, 0.9644, 0.2835, 0.8086, 0.331, 0.8086, 0.1827, 0.7098, 0.1827, 0.8656, 0.1767, 0.8656, 0.1767, 0.7098, 0.1896, 0.7098, 0.1896, 0.8656, 0.1835, 0.8656, 0.1835, 0.7098, 0.1747, 0.8949, 0.1747, 0.9424, 0.1687, 0.9424, 0.1687, 0.8949, 0.3846, 0.9644, 0.3371, 0.9644, 0.3371, 0.8086, 0.3846, 0.8086, 0.5523, 0.9144, 0.5523, 0.9619, 0.5462, 0.9619, 0.5462, 0.9144, 0.4398, 0.9644, 0.3923, 0.9644, 0.3923, 0.8086, 0.4398, 0.8086, 0.4458, 0.8086, 0.4458, 0.9644, 0.4398, 0.9644, 0.4398, 0.8086, 0.9752, 0.796, 0.9752, 0.9519, 0.9691, 0.9519, 0.9691, 0.796, 0.8784, 0.9625, 0.8784, 0.9754, 0.8733, 0.9754, 0.8733, 0.9625, 0.8255, 0.3878, 0.8255, 0.4007, 0.8126, 0.4007, 0.8126, 0.3878, 0.9722, 0.3878, 0.9722, 0.4007, 0.9671, 0.4007, 0.9671, 0.3878, 0.8546, 0.3878, 0.8546, 0.4007, 0.8417, 0.4007, 0.8417, 0.3878, 0.9126, 0.9625, 0.9126, 0.9754, 0.9075, 0.9754, 0.9075, 0.9625, 0.8955, 0.9625, 0.8955, 0.9754, 0.8904, 0.9754, 0.8904, 0.9625, 0.8961, 0.9754, 0.8961, 0.9625, 0.9012, 0.9625, 0.9012, 0.9754, 0.8847, 0.9754, 0.8847, 0.9625, 0.8898, 0.9625, 0.8898, 0.9754, 0.811, 0.3878, 0.811, 0.4007, 0.798, 0.4007, 0.798, 0.3878, 0.8401, 0.3878, 0.8401, 0.4007, 0.8271, 0.4007, 0.8271, 0.3878, 0.9128, 0.4007, 0.8999, 0.4007, 0.8999, 0.3878, 0.9128, 0.3878, 0.879, 0.9754, 0.879, 0.9625, 0.8841, 0.9625, 0.8841, 0.9754, 0.9018, 0.9625, 0.9069, 0.9625, 0.9069, 0.9754, 0.9018, 0.9754, 0.9132, 0.9625, 0.9182, 0.9625, 0.9182, 0.9754, 0.9132, 0.9754, 0.8837, 0.3878, 0.8837, 0.4007, 0.8708, 0.4007, 0.8708, 0.3878, 0.9614, 0.4007, 0.9614, 0.3878, 0.9665, 0.3878, 0.9665, 0.4007, 0.8562, 0.3878, 0.8692, 0.3878, 0.8692, 0.4007, 0.8562, 0.4007, 0.936, 0.9625, 0.941, 0.9625, 0.941, 0.9754, 0.936, 0.9754, 0.9467, 0.9625, 0.9467, 0.9754, 0.9417, 0.9754, 0.9417, 0.9625, 0.9246, 0.9754, 0.9246, 0.9625, 0.9296, 0.9625, 0.9296, 0.9754, 0.8853, 0.3878, 0.8983, 0.3878, 0.8983, 0.4007, 0.8853, 0.4007, 0.9474, 0.9625, 0.9524, 0.9625, 0.9524, 0.9754, 0.9474, 0.9754, 0.9353, 0.9625, 0.9353, 0.9754, 0.9303, 0.9754, 0.9303, 0.9625, 0.9239, 0.9754, 0.9189, 0.9754, 0.9189, 0.9625, 0.9239, 0.9625, 0.9528, 0.7828, 0.9528, 0.7726, 0.9583, 0.7726, 0.9583, 0.7828, 0.8006, 0.2853, 0.8445, 0.2853, 0.8374, 0.2899, 0.8272, 0.2899, 0.8445, 0.3798, 0.8006, 0.3798, 0.8272, 0.3363, 0.8374, 0.3363, 0.8445, 0.2853, 0.8445, 0.3798, 0.8374, 0.3363, 0.8374, 0.2899, 0.5567, 0.862, 0.5567, 0.9084, 0.5465, 0.9084, 0.5465, 0.862, 0.9879, 0.9864, 0.9879, 0.94, 0.9934, 0.94, 0.9934, 0.9864, 0.2712, 0.7888, 0.2712, 0.7786, 0.2767, 0.7786, 0.2767, 0.7888, 0.9949, 0.002935, 0.9949, 0.04934, 0.9894, 0.04934, 0.9894, 0.002935, 0.2762, 0.7604, 0.2762, 0.7769, 0.2712, 0.7769, 0.2712, 0.7604, 0.7289, 0.9543, 0.7289, 0.9707, 0.7125, 0.9707, 0.7125, 0.9543, 0.271, 0.9509, 0.271, 0.9674, 0.266, 0.9674, 0.266, 0.9509, 0.263, 0.9509, 0.263, 0.9674, 0.2466, 0.9674, 0.2466, 0.9509, 0.8671, 0.9627, 0.8671, 0.9792, 0.8621, 0.9792, 0.8621, 0.9627, 0.8727, 0.9627, 0.8727, 0.9792, 0.8677, 0.9792, 0.8677, 0.9627, 0.7963, 0.3735, 0.7963, 0.39, 0.7913, 0.39, 0.7913, 0.3735, 0.9581, 0.7544, 0.9581, 0.7709, 0.9416, 0.7709, 0.9416, 0.7544, 0.9709, 0.3685, 0.9709, 0.385, 0.9659, 0.385, 0.9659, 0.3685, 0.7661, 0.9543, 0.7661, 0.9707, 0.7496, 0.9707, 0.7496, 0.9543, 0.1876, 0.9553, 0.1876, 0.9718, 0.1826, 0.9718, 0.1826, 0.9553, 0.8431, 0.9543, 0.8431, 0.9708, 0.8381, 0.9708, 0.8381, 0.9543, 0.7907, 0.3735, 0.7907, 0.39, 0.7857, 0.39, 0.7857, 0.3735, 0.7472, 0.3735, 0.7472, 0.39, 0.7307, 0.39, 0.7307, 0.3735, 0.86, 0.9543, 0.86, 0.9708, 0.855, 0.9708, 0.855, 0.9543, 0.7499, 0.3741, 0.7664, 0.3741, 0.7664, 0.3906, 0.7499, 0.3906, 0.8543, 0.9543, 0.8543, 0.9708, 0.8493, 0.9708, 0.8493, 0.9543, 0.8487, 0.9543, 0.8487, 0.9708, 0.8437, 0.9708, 0.8437, 0.9543, 0.7843, 0.9543, 0.7843, 0.9707, 0.7793, 0.9707, 0.7793, 0.9543, 0.7475, 0.9543, 0.7475, 0.9707, 0.731, 0.9707, 0.731, 0.9543, 0.7088, 0.9543, 0.7088, 0.9708, 0.7038, 0.9708, 0.7038, 0.9543, 0.7841, 0.3741, 0.7841, 0.3906, 0.7676, 0.3906, 0.7676, 0.3741, 0.1816, 0.9553, 0.1816, 0.9718, 0.1766, 0.9718, 0.1766, 0.9553, 0.9764, 0.7544, 0.9764, 0.7709, 0.9714, 0.7709, 0.9714, 0.7544])
me_cube.materials.append(mat_material)
me_cube.use_remesh_fix_poles = True
me_cube.use_remesh_preserve_attributes = False
me_cube.use_paint_bone_selection = False
me_cube.use_paint_mask = True
me_cube.update()
me_cube_001 = bpy.data.meshes.new('Cube.001')
me_cube_001.from_pydata([(-0.8623, -0.2964, 0.04799), (-0.8623, -0.2964, 2.05), (0.4266, -0.2964, 2.05), (0.4266, -0.2964, 0.04799), (-0.8623, -0.2773, 0.04799), (-0.8623, -0.2773, 2.05), (0.4266, -0.2773, 2.05), (0.4266, -0.2773, 0.04799)], [], [(3, 0, 1, 2), (7, 6, 5, 4), (0, 3, 7, 4), (1, 0, 4, 5), (2, 1, 5, 6), (3, 2, 6, 7)])
_uv = me_cube_001.uv_layers.new(name='UVMap')
_uv.uv.foreach_set('vector', [0.3786, 0.7553, 0.3786, 0.9947, 0.6214, 0.9947, 0.6214, 0.7553, 0.3786, 0.7553, 0.6214, 0.7553, 0.6214, 0.9947, 0.3786, 0.9947, 0.3786, 0.9947, 0.3786, 0.7553, 0.3786, 0.7553, 0.3786, 0.9947, 0.6214, 0.9947, 0.3786, 0.9947, 0.3786, 0.9947, 0.6214, 0.9947, 0.6214, 0.7553, 0.6214, 0.9947, 0.6214, 0.9947, 0.6214, 0.7553, 0.3786, 0.7553, 0.6214, 0.7553, 0.6214, 0.7553, 0.3786, 0.7553])
me_cube_001.materials.append(mat_glass)
me_cube_001.use_remesh_fix_poles = True
me_cube_001.use_remesh_preserve_attributes = False
me_cube_001.update()
me_cylinder = bpy.data.meshes.new('Cylinder')
me_cylinder.from_pydata([(9.313e-09, 0.5, -0.1), (9.313e-09, 0.5, 0.1), (0.1913, 0.4619, -0.1), (0.1913, 0.4619, 0.1), (0.3536, 0.3536, -0.1), (0.3536, 0.3536, 0.1), (0.4619, 0.1913, -0.1), (0.4619, 0.1913, 0.1), (0.5, -2.931e-08, -0.1), (0.5, -2.931e-08, 0.1), (0.4619, -0.1913, -0.1), (0.4619, -0.1913, 0.1), (0.3536, -0.3536, -0.1), (0.3536, -0.3536, 0.1), (0.1913, -0.4619, -0.1), (0.1913, -0.4619, 0.1), (-3.44e-08, -0.5, -0.1), (-3.44e-08, -0.5, 0.1), (-0.1913, -0.4619, -0.1), (-0.1913, -0.4619, 0.1), (-0.3536, -0.3536, -0.1), (-0.3536, -0.3536, 0.1), (-0.4619, -0.1913, -0.1), (-0.4619, -0.1913, 0.1), (-0.5, -1.488e-09, -0.1), (-0.5, -1.488e-09, 0.1), (-0.4619, 0.1913, -0.1), (-0.4619, 0.1913, 0.1), (-0.3536, 0.3536, -0.1), (-0.3536, 0.3536, 0.1), (-0.1913, 0.4619, -0.1), (-0.1913, 0.4619, 0.1), (9.464e-09, 0.4189, -0.1), (0.1603, 0.387, -0.1), (0.1603, 0.387, 0.1), (9.464e-09, 0.4189, 0.1), (0.2962, 0.2962, -0.1), (0.2962, 0.2962, 0.1), (0.387, 0.1603, -0.1), (0.387, 0.1603, 0.1), (0.4189, -2.677e-08, -0.1), (0.4189, -2.535e-08, 0.1), (0.387, -0.1603, -0.1), (0.387, -0.1603, 0.1), (0.2962, -0.2962, -0.1), (0.2962, -0.2962, 0.1), (0.1603, -0.387, -0.1), (0.1603, -0.387, 0.1), (-2.715e-08, -0.4189, -0.1), (-2.715e-08, -0.4189, 0.1), (-0.1603, -0.387, -0.1), (-0.1603, -0.387, 0.1), (-0.2962, -0.2962, -0.1), (-0.2962, -0.2962, 0.1), (-0.387, -0.1603, -0.1), (-0.387, -0.1603, 0.1), (-0.4189, -3.467e-09, -0.1), (-0.4189, -2.049e-09, 0.1), (-0.387, 0.1603, -0.1), (-0.387, 0.1603, 0.1), (-0.2962, 0.2962, -0.1), (-0.2962, 0.2962, 0.1), (-0.1603, 0.387, -0.1), (-0.1603, 0.387, 0.1), (9.464e-09, 0.4189, -0.06399), (0.1603, 0.387, -0.06399), (0.1603, 0.387, 0.06399), (9.464e-09, 0.4189, 0.06399), (0.2962, 0.2962, -0.06399), (0.2962, 0.2962, 0.06399), (0.387, 0.1603, -0.06399), (0.387, 0.1603, 0.06399), (0.4189, -2.52e-08, -0.06399), (0.4189, -2.693e-08, 0.06399), (0.387, -0.1603, -0.06399), (0.387, -0.1603, 0.06399), (0.2962, -0.2962, -0.06399), (0.2962, -0.2962, 0.06399), (0.1603, -0.387, -0.06399), (0.1603, -0.387, 0.06399), (-2.715e-08, -0.4189, -0.06399), (-2.715e-08, -0.4189, 0.06399), (-0.1603, -0.387, -0.06399), (-0.1603, -0.387, 0.06399), (-0.2962, -0.2962, -0.06399), (-0.2962, -0.2962, 0.06399), (-0.387, -0.1603, -0.06399), (-0.387, -0.1603, 0.06399), (-0.4189, -1.893e-09, -0.06399), (-0.4189, -3.623e-09, 0.06399), (-0.387, 0.1603, -0.06399), (-0.387, 0.1603, 0.06399), (-0.2962, 0.2962, -0.06399), (-0.2962, 0.2962, 0.06399), (-0.1603, 0.387, -0.06399), (-0.1603, 0.387, 0.06399)], [], [(0, 1, 3, 2), (2, 3, 5, 4), (4, 5, 7, 6), (6, 7, 9, 8), (8, 9, 11, 10), (10, 11, 13, 12), (12, 13, 15, 14), (14, 15, 17, 16), (16, 17, 19, 18), (18, 19, 21, 20), (20, 21, 23, 22), (22, 23, 25, 24), (24, 25, 27, 26), (26, 27, 29, 28), (10, 12, 44, 42), (28, 29, 31, 30), (30, 31, 1, 0), (21, 19, 51, 53), (40, 42, 74, 72), (55, 53, 85, 87), (28, 30, 62, 60), (13, 11, 43, 45), (31, 29, 61, 63), (2, 4, 36, 33), (20, 22, 54, 52), (5, 3, 34, 37), (23, 21, 53, 55), (12, 14, 46, 44), (30, 0, 32, 62), (15, 13, 45, 47), (1, 31, 63, 35), (4, 6, 38, 36), (22, 24, 56, 54), (7, 5, 37, 39), (25, 23, 55, 57), (14, 16, 48, 46), (17, 15, 47, 49), (6, 8, 40, 38), (24, 26, 58, 56), (9, 7, 39, 41), (27, 25, 57, 59), (16, 18, 50, 48), (19, 17, 49, 51), (8, 10, 42, 40), (26, 28, 60, 58), (0, 2, 33, 32), (11, 9, 41, 43), (29, 27, 59, 61), (3, 1, 35, 34), (18, 20, 52, 50), (66, 67, 95, 93, 91, 89, 87, 85, 83, 81, 79, 77, 75, 73, 71, 69), (64, 65, 68, 70, 72, 74, 76, 78, 80, 82, 84, 86, 88, 90, 92, 94), (54, 56, 88, 86), (43, 41, 73, 75), (57, 55, 87, 89), (42, 44, 76, 74), (56, 58, 90, 88), (45, 43, 75, 77), (59, 57, 89, 91), (44, 46, 78, 76), (58, 60, 92, 90), (47, 45, 77, 79), (32, 33, 65, 64), (61, 59, 91, 93), (46, 48, 80, 78), (34, 35, 67, 66), (60, 62, 94, 92), (49, 47, 79, 81), (33, 36, 68, 65), (63, 61, 93, 95), (48, 50, 82, 80), (37, 34, 66, 69), (62, 32, 64, 94), (51, 49, 81, 83), (36, 38, 70, 68), (35, 63, 95, 67), (50, 52, 84, 82), (39, 37, 69, 71), (53, 51, 83, 85), (38, 40, 72, 70), (52, 54, 86, 84), (41, 39, 71, 73)])
me_cylinder.polygons.foreach_set('use_smooth', [True] * 82)
_uv = me_cylinder.uv_layers.new(name='UVMap')
_uv.uv.foreach_set('vector', [0.9698, 1.0, 0.9058, 1.0, 0.9058, 0.9375, 0.9698, 0.9375, 0.9698, 0.9375, 0.9058, 0.9375, 0.9058, 0.875, 0.9698, 0.875, 0.9698, 0.875, 0.9058, 0.875, 0.9058, 0.8125, 0.9698, 0.8125, 0.9698, 0.8125, 0.9058, 0.8125, 0.9058, 0.75, 0.9698, 0.75, 0.9698, 0.75, 0.9058, 0.75, 0.9058, 0.6875, 0.9698, 0.6875, 0.9698, 0.6875, 0.9058, 0.6875, 0.9058, 0.625, 0.9698, 0.625, 0.9698, 0.625, 0.9058, 0.625, 0.9058, 0.5625, 0.9698, 0.5625, 0.9698, 0.5625, 0.9058, 0.5625, 0.9058, 0.5, 0.9698, 0.5, 0.9698, 0.5, 0.9058, 0.5, 0.9058, 0.4375, 0.9698, 0.4375, 0.9698, 0.4375, 0.9058, 0.4375, 0.9058, 0.375, 0.9698, 0.375, 0.9698, 0.375, 0.9058, 0.375, 0.9058, 0.3125, 0.9698, 0.3125, 0.9698, 0.3125, 0.9058, 0.3125, 0.9058, 0.25, 0.9698, 0.25, 0.9698, 0.25, 0.9058, 0.25, 0.9058, 0.1875, 0.9698, 0.1875, 0.9698, 0.1875, 0.9058, 0.1875, 0.9058, 0.125, 0.9698, 0.125, 0.488, 0.5197, 0.5249, 0.6156, 0.4828, 0.6228, 0.4519, 0.5426, 0.9698, 0.125, 0.9058, 0.125, 0.9058, 0.0625, 0.9698, 0.0625, 0.9698, 0.0625, 0.9058, 0.0625, 0.9058, 0.0, 0.9698, 0.0, 0.3647, 0.2421, 0.4022, 0.1466, 0.4381, 0.1696, 0.4067, 0.2497, 0.9698, 0.6283, 0.9698, 0.5759, 0.9814, 0.5759, 0.9814, 0.6283, 0.9814, 0.5759, 0.9814, 0.5236, 0.9929, 0.5236, 0.9929, 0.5759, 0.00624, 0.7053, 0.008806, 0.6027, 0.05047, 0.612, 0.04832, 0.698, 0.6702, 0.02964, 0.7658, 0.06716, 0.7427, 0.1031, 0.6627, 0.07167, 0.6799, 0.5458, 0.5772, 0.5477, 0.5847, 0.5057, 0.6707, 0.504, 0.1249, 0.438, 0.2207, 0.4011, 0.228, 0.4432, 0.1477, 0.4741, 0.3104, 0.9197, 0.2078, 0.9172, 0.2172, 0.8755, 0.3031, 0.8777, 0.8827, 0.3352, 0.8452, 0.4308, 0.8093, 0.4077, 0.8407, 0.3276, 0.3666, 0.3448, 0.3647, 0.2421, 0.4067, 0.2497, 0.4083, 0.3357, 0.5249, 0.6156, 0.5223, 0.7182, 0.4806, 0.7088, 0.4828, 0.6228, 0.008806, 0.6027, 0.05046, 0.5088, 0.08536, 0.5334, 0.05047, 0.612, 0.5676, 0.03155, 0.6702, 0.02964, 0.6627, 0.07167, 0.5767, 0.07328, 0.774, 0.5047, 0.6799, 0.5458, 0.6707, 0.504, 0.7496, 0.4697, 0.2207, 0.4011, 0.3233, 0.4037, 0.314, 0.4453, 0.228, 0.4432, 0.2078, 0.9172, 0.1139, 0.8755, 0.1385, 0.8406, 0.2172, 0.8755, 0.8808, 0.2325, 0.8827, 0.3352, 0.8407, 0.3276, 0.8391, 0.2416, 0.4077, 0.4389, 0.3666, 0.3448, 0.4083, 0.3357, 0.4427, 0.4145, 0.5223, 0.7182, 0.4806, 0.8121, 0.4457, 0.7875, 0.4806, 0.7088, 0.4734, 0.07261, 0.5676, 0.03155, 0.5767, 0.07328, 0.4978, 0.1077, 0.3233, 0.4037, 0.4172, 0.4453, 0.3926, 0.4802, 0.314, 0.4453, 0.1139, 0.8755, 0.04315, 0.8011, 0.07924, 0.7783, 0.1385, 0.8406, 0.8398, 0.1384, 0.8808, 0.2325, 0.8391, 0.2416, 0.8047, 0.1628, 0.4816, 0.5102, 0.4077, 0.4389, 0.4427, 0.4145, 0.5047, 0.4742, 0.4806, 0.8121, 0.4062, 0.8828, 0.3834, 0.8467, 0.4457, 0.7875, 0.4022, 0.1466, 0.4734, 0.07261, 0.4978, 0.1077, 0.4381, 0.1696, 0.4172, 0.4453, 0.488, 0.5197, 0.4519, 0.5426, 0.3926, 0.4802, 0.04315, 0.8011, 0.00624, 0.7053, 0.04832, 0.698, 0.07924, 0.7783, 0.05046, 0.5088, 0.1249, 0.438, 0.1477, 0.4741, 0.08536, 0.5334, 0.7658, 0.06716, 0.8398, 0.1384, 0.8047, 0.1628, 0.7427, 0.1031, 0.5772, 0.5477, 0.4816, 0.5102, 0.5047, 0.4742, 0.5847, 0.5057, 0.8452, 0.4308, 0.774, 0.5047, 0.7496, 0.4697, 0.8093, 0.4077, 0.4062, 0.8828, 0.3104, 0.9197, 0.3031, 0.8777, 0.3834, 0.8467, 0.4401, 0.7966, 0.3752, 0.8531, 0.2937, 0.8805, 0.2079, 0.8746, 0.1309, 0.8363, 0.07435, 0.7715, 0.04696, 0.6899, 0.05285, 0.6041, 0.09114, 0.5271, 0.156, 0.4706, 0.2375, 0.4432, 0.3234, 0.4491, 0.4004, 0.4874, 0.4569, 0.5522, 0.4843, 0.6338, 0.4784, 0.7196, 0.7431, 0.103, 0.8051, 0.1627, 0.8394, 0.2415, 0.8411, 0.3275, 0.8096, 0.4076, 0.7499, 0.4696, 0.6711, 0.504, 0.5851, 0.5056, 0.505, 0.4741, 0.4431, 0.4145, 0.4087, 0.3356, 0.4071, 0.2496, 0.4385, 0.1695, 0.4982, 0.1076, 0.577, 0.07319, 0.663, 0.07159, 0.9698, 0.2618, 0.9698, 0.2094, 0.9814, 0.2094, 0.9814, 0.2618, 0.9814, 0.2618, 0.9814, 0.2094, 0.9929, 0.2094, 0.9929, 0.2618, 0.9814, 0.6283, 0.9814, 0.5759, 0.9929, 0.5759, 0.9929, 0.6283, 0.9698, 0.5759, 0.9698, 0.5236, 0.9814, 0.5236, 0.9814, 0.5759, 0.9698, 0.2094, 0.9698, 0.1571, 0.9814, 0.1571, 0.9814, 0.2094, 0.9814, 0.3141, 0.9814, 0.2618, 0.9929, 0.2618, 0.9929, 0.3141, 0.9814, 0.6806, 0.9814, 0.6283, 0.9929, 0.6283, 0.9929, 0.6806, 0.9698, 0.5236, 0.9698, 0.4712, 0.9814, 0.4712, 0.9814, 0.5236, 0.9698, 0.1571, 0.9698, 0.1047, 0.9814, 0.1047, 0.9814, 0.1571, 0.9814, 0.3665, 0.9814, 0.3141, 0.9929, 0.3141, 0.9929, 0.3665, 0.9698, 0.8377, 0.9698, 0.7854, 0.9814, 0.7854, 0.9814, 0.8377, 0.9814, 0.733, 0.9814, 0.6806, 0.9929, 0.6806, 0.9929, 0.733, 0.9698, 0.4712, 0.9698, 0.4189, 0.9814, 0.4189, 0.9814, 0.4712, 0.9814, 0.05236, 0.9814, 0.0, 0.9929, 0.0, 0.9929, 0.05236, 0.9698, 0.1047, 0.9698, 0.05236, 0.9814, 0.05236, 0.9814, 0.1047, 0.9814, 0.4189, 0.9814, 0.3665, 0.9929, 0.3665, 0.9929, 0.4189, 0.9698, 0.7854, 0.9698, 0.733, 0.9814, 0.733, 0.9814, 0.7854, 0.9814, 0.7854, 0.9814, 0.733, 0.9929, 0.733, 0.9929, 0.7854, 0.9698, 0.4189, 0.9698, 0.3665, 0.9814, 0.3665, 0.9814, 0.4189, 0.9814, 0.1047, 0.9814, 0.05236, 0.9929, 0.05236, 0.9929, 0.1047, 0.9698, 0.05236, 0.9698, 0.0, 0.9814, 0.0, 0.9814, 0.05236, 0.9814, 0.4712, 0.9814, 0.4189, 0.9929, 0.4189, 0.9929, 0.4712, 0.9698, 0.733, 0.9698, 0.6806, 0.9814, 0.6806, 0.9814, 0.733, 0.9814, 0.8377, 0.9814, 0.7854, 0.9929, 0.7854, 0.9929, 0.8377, 0.9698, 0.3665, 0.9698, 0.3141, 0.9814, 0.3141, 0.9814, 0.3665, 0.9814, 0.1571, 0.9814, 0.1047, 0.9929, 0.1047, 0.9929, 0.1571, 0.9814, 0.5236, 0.9814, 0.4712, 0.9929, 0.4712, 0.9929, 0.5236, 0.9698, 0.6806, 0.9698, 0.6283, 0.9814, 0.6283, 0.9814, 0.6806, 0.9698, 0.3141, 0.9698, 0.2618, 0.9814, 0.2618, 0.9814, 0.3141, 0.9814, 0.2094, 0.9814, 0.1571, 0.9929, 0.1571, 0.9929, 0.2094])
me_cylinder.materials.append(mat_material_001)
me_cylinder.use_remesh_fix_poles = True
me_cylinder.use_remesh_preserve_attributes = False
me_cylinder.update()
arm_armature = bpy.data.armatures.new('Armature')  # bones are not reproduced

# ---- objects
ob_vending = bpy.data.objects.new('vending', me_cube)
ob_glass = bpy.data.objects.new('glass', me_cube_001)
ob_cylinder = bpy.data.objects.new('Cylinder', me_cylinder)
ob_armature = bpy.data.objects.new('Armature', arm_armature)

# ---- transforms, parenting, visibility, modifiers, constraints
ob_vending.parent = ob_armature
ob_vending.location = (0.0, 0.0, 0.6823)
_vg = ob_vending.vertex_groups.new(name='1price')
_vg.add([256, 257, 258, 259, 260, 261, 262, 263], 1.0, 'REPLACE')
_vg = ob_vending.vertex_groups.new(name='2price')
_vg.add([264, 265, 266, 267, 268, 269, 270, 271], 1.0, 'REPLACE')
_vg = ob_vending.vertex_groups.new(name='3price')
_vg.add([272, 273, 274, 275, 276, 277, 278, 279], 1.0, 'REPLACE')
_vg = ob_vending.vertex_groups.new(name='4price')
_vg.add([280, 281, 282, 283, 284, 285, 286, 287], 1.0, 'REPLACE')
_vg = ob_vending.vertex_groups.new(name='1button')
_vg.add([289, 291, 298, 303, 305, 306, 314, 316], 1.0, 'REPLACE')
_vg = ob_vending.vertex_groups.new(name='2button')
_vg.add([293, 295, 299, 302, 308, 310, 312, 318], 1.0, 'REPLACE')
_vg = ob_vending.vertex_groups.new(name='3button')
_vg.add([288, 290, 297, 300, 304, 307, 315, 317], 1.0, 'REPLACE')
_vg = ob_vending.vertex_groups.new(name='4button')
_vg.add([292, 294, 296, 301, 309, 311, 313, 319], 1.0, 'REPLACE')
_vg = ob_vending.vertex_groups.new(name='coin')
_vg = ob_vending.vertex_groups.new(name='Bone')
_vg.add([0, 1, 2, 3, 4, 5, 6, 7, 8, 9, 10, 11, 12, 13, 14, 15, 16, 17, 18, 19, 20, 21, 22, 23, 24, 25, 26, 27, 28, 29, 30, 31, 32, 33, 34, 35, 36, 37, 38, 39, 40, 41, 42, 43, 44, 45, 46, 47, 48, 49, 50, 51, 52, 53, 54, 55, 56, 57, 58, 59, 60, 61, 62, 63, 64, 65, 66, 67, 68, 69, 70, 71, 72, 73, 74, 75, 76, 77, 78, 79, 80, 81, 82, 83, 84, 85, 86, 87, 88, 89, 90, 91, 92, 93, 94, 95, 96, 97, 98, 99, 100, 101, 102, 103, 104, 105, 106, 107, 108, 109, 110, 111, 112, 113, 114, 115, 116, 117, 118, 119, 120, 121, 122, 123, 124, 125, 126, 127, 128, 129, 130, 131, 132, 133, 134, 135, 136, 137, 138, 139, 140, 141, 142, 143, 144, 145, 146, 147, 148, 149, 150, 151, 152, 153, 154, 155, 156, 157, 158, 159, 160, 161, 162, 163, 164, 165, 166, 167, 168, 169, 170, 171, 172, 173, 174, 175, 176, 177, 178, 179, 180, 181, 182, 183, 184, 185, 186, 187, 188, 189, 190, 191, 192, 193, 194, 195, 196, 197, 198, 199, 200, 201, 202, 203, 204, 205, 206, 207, 208, 209, 210, 211, 212, 213, 214, 215, 216, 217, 218, 219, 220, 221, 222, 223, 224, 225, 226, 227, 228, 229, 230, 231, 232, 233, 234, 235, 236, 237, 238, 239, 240, 241, 242, 243, 244, 245, 246, 247, 248, 249, 250, 251, 252, 253, 254, 255, 320, 321, 322, 323, 324, 325, 326, 327, 328, 329, 330, 331, 332, 333, 334, 335, 336, 337, 338, 339, 340, 341, 342, 343, 344, 345, 346, 347, 348, 349, 350, 351, 352, 353, 354, 355, 356, 357, 358, 359], 1.0, 'REPLACE')
_m = ob_vending.modifiers.new('Armature', 'ARMATURE')
_m.object = ob_armature
ob_glass.location = (0.0, 0.0, 0.6823)
_vg = ob_glass.vertex_groups.new(name='Group')
ob_cylinder.parent = ob_armature
ob_cylinder.location = (0.7382, -0.5699, 1.817)
ob_cylinder.rotation_euler = (1.571, -2.618, 1.571)
ob_cylinder.scale = (0.3515, 0.3515, 0.3515)
_vg = ob_cylinder.vertex_groups.new(name='coin')
_vg.add([0, 1, 2, 3, 4, 5, 6, 7, 8, 9, 10, 11, 12, 13, 14, 15, 16, 17, 18, 19, 20, 21, 22, 23, 24, 25, 26, 27, 28, 29, 30, 31, 32, 33, 34, 35, 36, 37, 38, 39, 40, 41, 42, 43, 44, 45, 46, 47, 48, 49, 50, 51, 52, 53, 54, 55, 56, 57, 58, 59, 60, 61, 62, 63, 64, 65, 66, 67, 68, 69, 70, 71, 72, 73, 74, 75, 76, 77, 78, 79, 80, 81, 82, 83, 84, 85, 86, 87, 88, 89, 90, 91, 92, 93, 94, 95], 1.0, 'REPLACE')
_m = ob_cylinder.modifiers.new('Armature', 'ARMATURE')
_m.object = ob_armature
_m = ob_cylinder.modifiers.new('Auto Smooth', 'NODES')
_m.node_group = ng_auto_smooth
_gi = [s.identifier for s in ng_auto_smooth.interface.items_tree if s.item_type == 'SOCKET' and s.in_out == 'INPUT']
_m[_gi[1]] = 0.5236  # Angle
ob_armature.location = (0.0, 0.0, 0.0)
ob_armature.display_type = 'WIRE'

# ---- collection membership
col_collection.objects.link(ob_vending)
col_collection.objects.link(ob_glass)
col_collection.objects.link(ob_cylinder)
col_collection.objects.link(ob_armature)

# ---- scene / render settings (as saved in the file)
scene.frame_start = 0; scene.frame_end = 338; scene.frame_set(33)
scene.render.engine = 'BLENDER_EEVEE_NEXT'
scene.render.fps = 60
scene.cycles.use_denoising = False
scene.cycles.samples = 128
scene.cycles.sampling_pattern = 'TABULATED_SOBOL'
scene.cycles.use_adaptive_sampling = False
scene.cycles.use_light_tree = False
scene.view_settings.view_transform = 'Filmic'
scene.unit_settings.scale_length = 2.0
bpy.context.view_layer.update()

# ---- added for rendering (the .blend has no active camera and no usable light): camera, sun
cam_auto = bpy.data.cameras.new('AutoCamera')
cam_auto.lens = 50.0
cam_auto.sensor_width = 36.0
cam_auto.clip_end = 1000.0
ob_auto_camera = bpy.data.objects.new('AutoCamera', cam_auto)
scene.collection.objects.link(ob_auto_camera)
ob_auto_camera.location = (3.41699, -3.82787, 4.19525)
ob_auto_camera.rotation_euler = (1.09748, -7.21219e-08, 0.694738)
scene.camera = ob_auto_camera
light_auto_sun = bpy.data.lights.new('AutoSun', 'SUN')
light_auto_sun.energy = 3.0
light_auto_sun.angle = 0.0523599
ob_auto_sun = bpy.data.objects.new('AutoSun', light_auto_sun)
scene.collection.objects.link(ob_auto_sun)
ob_auto_sun.rotation_euler = (0.872665, 0.174533, 0.523599)
bpy.context.view_layer.update()
